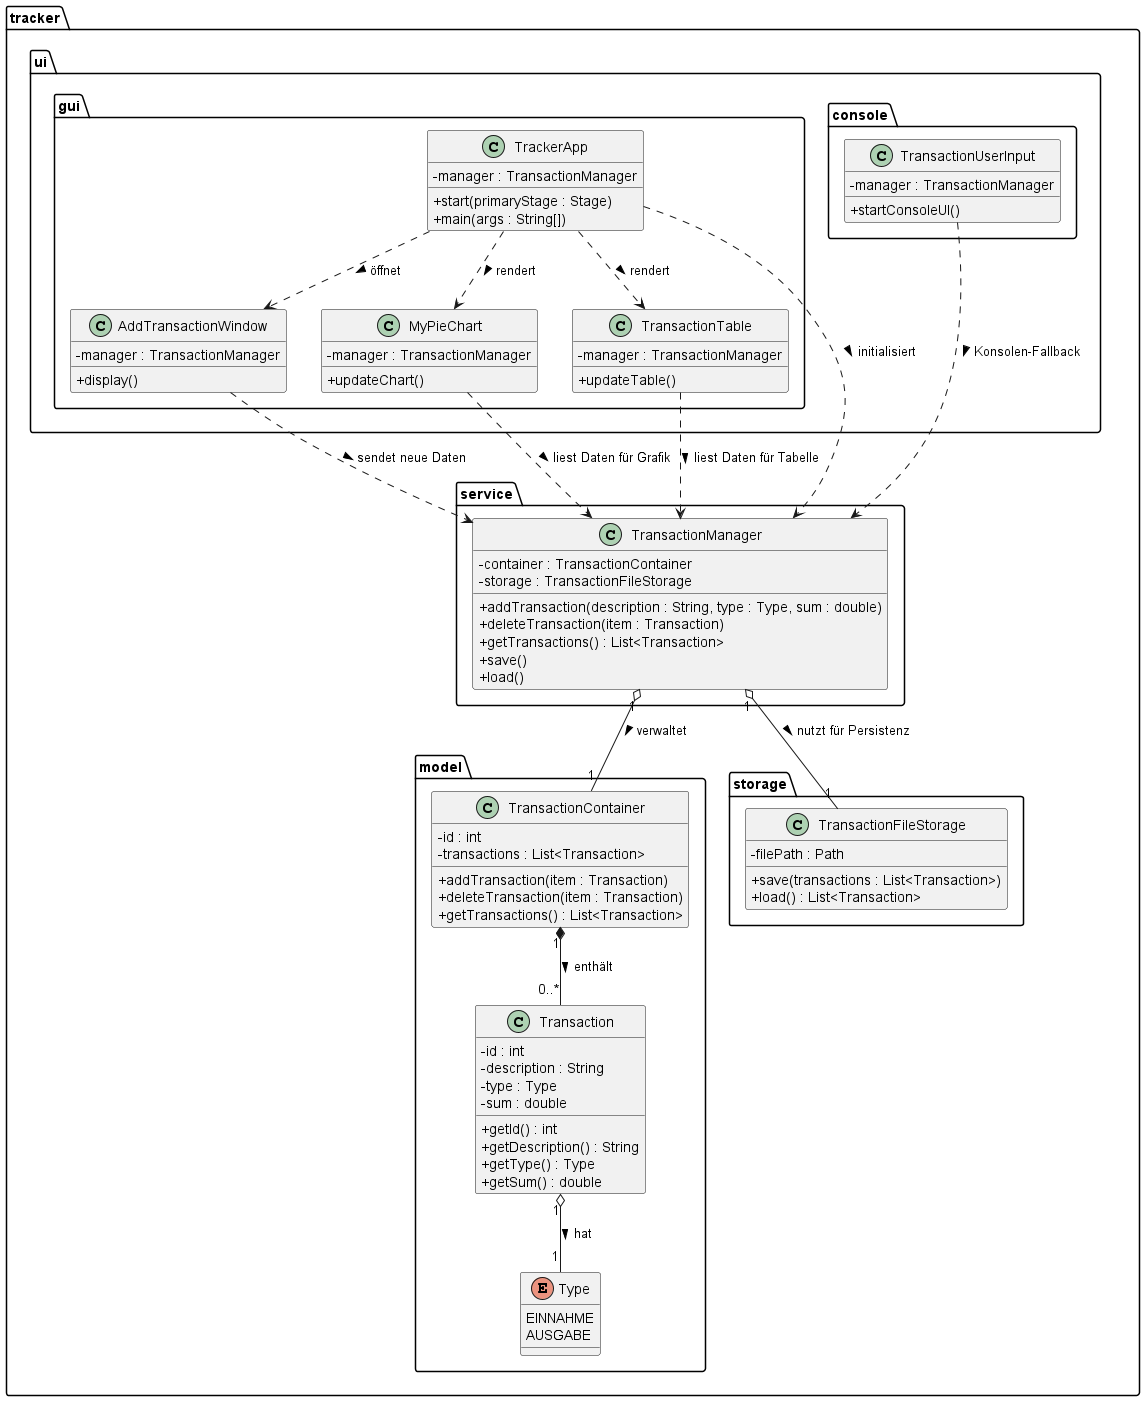

The diagram above was rendered by PlantUML. Its source (embedded in the PNG):
@startuml ExpenseTracker
skinparam classAttributeIconSize 0

package tracker.model {
    enum Type {
        EINNAHME
        AUSGABE
    }

    class Transaction {
        - id : int
        - description : String
        - type : Type
        - sum : double
        + getId() : int
        + getDescription() : String
        + getType() : Type
        + getSum() : double
    }

    class TransactionContainer {
        - id : int
        - transactions : List<Transaction>
        + addTransaction(item : Transaction)
        + deleteTransaction(item : Transaction)
        + getTransactions() : List<Transaction>
    }
}

package tracker.storage {
    class TransactionFileStorage {
        - filePath : Path
        + save(transactions : List<Transaction>)
        + load() : List<Transaction>
    }
}

package tracker.service {
    class TransactionManager {
        - container : TransactionContainer
        - storage : TransactionFileStorage
        + addTransaction(description : String, type : Type, sum : double)
        + deleteTransaction(item : Transaction)
        + getTransactions() : List<Transaction>
        + save()
        + load()
    }
}

package tracker.ui.gui {
    class TrackerApp {
        - manager : TransactionManager
        + start(primaryStage : Stage)
        + main(args : String[])
    }

    class AddTransactionWindow {
        - manager : TransactionManager
        + display()
    }

    class MyPieChart {
        - manager : TransactionManager
        + updateChart()
    }

    class TransactionTable {
        - manager : TransactionManager
        + updateTable()
    }
}

package tracker.ui.console {
    class TransactionUserInput {
        - manager : TransactionManager
        + startConsoleUI()
    }
}


TransactionContainer "1" *-- "0..*" Transaction : enthält >
Transaction "1" o-- "1" Type : hat >

TransactionManager "1" o-- "1" TransactionContainer : verwaltet >
TransactionManager "1" o-- "1" TransactionFileStorage : nutzt für Persistenz >


TrackerApp ..> TransactionManager : initialisiert >
TrackerApp ..> AddTransactionWindow : öffnet >
TrackerApp ..> MyPieChart : rendert >
TrackerApp ..> TransactionTable : rendert >

AddTransactionWindow ..> TransactionManager : sendet neue Daten >
MyPieChart ..> TransactionManager : liest Daten für Grafik >
TransactionTable ..> TransactionManager : liest Daten für Tabelle >

TransactionUserInput ..> TransactionManager : Konsolen-Fallback >

@enduml